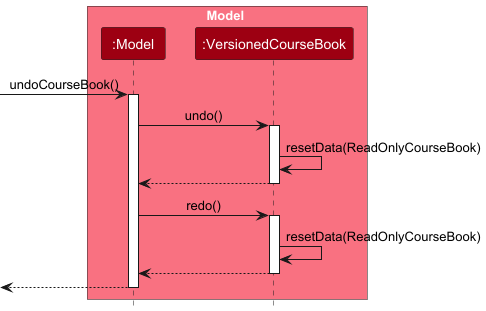

The diagram above was rendered by PlantUML. Its source (embedded in the PNG):
@startuml
!include style.puml
skinparam ArrowFontStyle plain

box Model MODEL_COLOR_T1
participant ":Model" as Model MODEL_COLOR
participant ":VersionedCourseBook" as VersionedCourseBook MODEL_COLOR
end box

[-> Model : undoCourseBook()
activate Model

Model -> VersionedCourseBook : undo()
activate VersionedCourseBook

VersionedCourseBook -> VersionedCourseBook :resetData(ReadOnlyCourseBook)
VersionedCourseBook --> Model :
deactivate VersionedCourseBook

Model -> VersionedCourseBook : redo()
activate VersionedCourseBook

VersionedCourseBook -> VersionedCourseBook :resetData(ReadOnlyCourseBook)
VersionedCourseBook --> Model :
deactivate VersionedCourseBook

[<-- Model
deactivate Model

@enduml